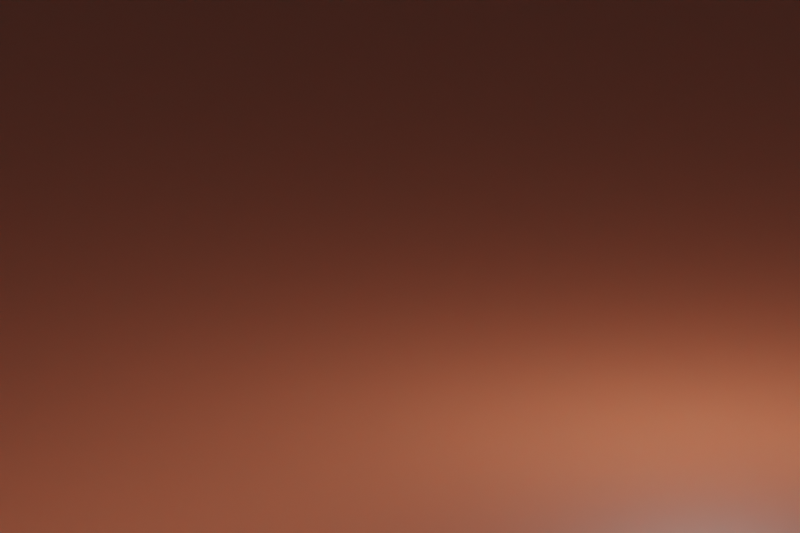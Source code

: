 # Source: turntable.blend  (saved by Blender 5.0.119; exported with 4.5.12 LTS)
import bpy
from mathutils import Matrix  # noqa: F401  (used for matrix-valued properties, if any)

bpy.ops.wm.read_factory_settings(use_empty=True)
scene = bpy.context.scene
scene.name = 'Scene'

# ---- collections
col_collection = bpy.data.collections.new('Collection'); scene.collection.children.link(col_collection)

# ---- materials (node trees are filled in below, after node groups)
mat_material_002 = bpy.data.materials.new('Material.002')
mat_material_002.use_backface_culling_lightprobe_volume = False

# ---- material node trees
mat_material_002.use_nodes = True; mat_material_002.node_tree.nodes.clear()
_N = mat_material_002.node_tree.nodes; _L = mat_material_002.node_tree.links
n0 = _N.new('ShaderNodeOutputMaterial'); n0.name = 'Material Output'; n0.location = (300, 300)
n1 = _N.new('ShaderNodeNewGeometry'); n1.name = 'Geometry'; n1.location = (-510, 206)
n2 = _N.new('ShaderNodeBsdfPrincipled'); n2.name = 'Principled BSDF'; n2.location = (10, 300)
n2.distribution = 'GGX'
n2.subsurface_method = 'BURLEY'
n2.inputs[3].default_value = 1.45
n2.inputs[8].default_value = 1.0
n2.inputs[10].default_value = 1.0
n2.inputs[20].default_value = 0.0
n2.inputs[27].default_value = (0.0, 0.0, 0.0, 1.0)
n2.inputs[28].default_value = 1.0
n3 = _N.new('ShaderNodeValToRGB'); n3.name = 'ColorRamp.001'; n3.location = (-298, 43)
while len(n3.color_ramp.elements) > 1: n3.color_ramp.elements.remove(n3.color_ramp.elements[-1])
n3.color_ramp.elements[0].position = 0.4591; n3.color_ramp.elements[0].color = (0.04534, 0.01128, 0.0, 1.0)
_e = n3.color_ramp.elements.new(0.5182); _e.color = (0.6038, 0.1114, 0.0, 1.0)
n4 = _N.new('ShaderNodeValToRGB'); n4.name = 'ColorRamp'; n4.location = (-337, 285)
while len(n4.color_ramp.elements) > 1: n4.color_ramp.elements.remove(n4.color_ramp.elements[-1])
n4.color_ramp.elements[0].position = 0.4727; n4.color_ramp.elements[0].color = (0.2289, 0.046, 0.0, 1.0)
_e = n4.color_ramp.elements.new(0.4955); _e.color = (0.552, 0.1022, 0.04817, 1.0)
_e = n4.color_ramp.elements.new(0.5227); _e.color = (0.4905, 0.2583, 0.1245, 1.0)
n5 = _N.new('ShaderNodeMix'); n5.name = 'Mix'; n5.location = (-160, 180)
n5.data_type = 'RGBA'
n5.inputs[0].default_value = 1.0
n5.inputs[6].default_value = (0.9473, 0.1683, 0.0, 1.0)
_L.new(n2.outputs[0], n0.inputs[0])
_L.new(n1.outputs[7], n4.inputs[0])
_L.new(n4.outputs[0], n5.inputs[7])
_L.new(n5.outputs[2], n2.inputs[0])
n0.is_active_output = True

# ---- world
world_world = bpy.data.worlds.new('World'); scene.world = world_world
world_world.use_nodes = True; world_world.node_tree.nodes.clear()
_N = world_world.node_tree.nodes; _L = world_world.node_tree.links
n0 = _N.new('ShaderNodeOutputWorld'); n0.name = 'World Output'; n0.location = (300, 300)
n1 = _N.new('ShaderNodeBackground'); n1.name = 'Background'; n1.location = (10, 300)
n1.inputs[0].default_value = (0.05448, 0.05448, 0.05448, 0.0)
_L.new(n1.outputs[0], n0.inputs[0])
n0.is_active_output = True
world_world.color = (0.05088, 0.05088, 0.05088)
world_world.use_sun_shadow = False
world_world.sun_shadow_jitter_overblur = 0.0

# ---- cameras
cam_camera = bpy.data.cameras.new('Camera')
cam_camera.type = 'ORTHO'
cam_camera.clip_end = 1e+04
cam_camera.lens = 30.0
cam_camera.sensor_height = 47.0
cam_camera.ortho_scale = 73.83

# ---- lights
light_area_001 = bpy.data.lights.new('Area.001', 'AREA')
light_area_001.transmission_factor = 0.0
light_area_001.energy = 1.571e+04
light_area_001.shadow_soft_size = 1.0
light_area_001.shadow_maximum_resolution = 0.006
light_area_001.use_absolute_resolution = True
light_area_001.size = 1.0
light_area_001.size_y = 1.0
light_point = bpy.data.lights.new('Point', 'POINT')
light_point.transmission_factor = 0.0
light_point.energy = 5e+04
light_point.shadow_soft_size = 3.349
light_point.shadow_maximum_resolution = 0.006
light_point.use_absolute_resolution = True
light_point.cycles.use_multiple_importance_sampling = False

# ---- meshes
me_plane = bpy.data.meshes.new('Plane')
me_plane.from_pydata([(-1.0, -1.0, 0.0), (1.0, -1.0, 0.0), (-1.0, 1.0, 0.0), (1.0, 1.0, 0.0)], [], [(0, 1, 3, 2)])
_uv = me_plane.uv_layers.new(name='UVMap')
_uv.uv.foreach_set('vector', [0.0, 0.0, 1.0, 0.0, 1.0, 1.0, 0.0, 1.0])
me_plane.materials.append(mat_material_002)
me_plane.use_remesh_fix_poles = True
me_plane.use_remesh_preserve_attributes = False
me_plane.use_mirror_vertex_groups = False
me_plane.update()

# ---- objects
ob_camera = bpy.data.objects.new('Camera', cam_camera)
ob_area = bpy.data.objects.new('Area', light_area_001)
ob_point = bpy.data.objects.new('Point', light_point)
ob_plane = bpy.data.objects.new('Plane', me_plane)

# ---- transforms, parenting, visibility, modifiers, constraints
ob_camera.location = (-15.14, -26.22, 24.85)
ob_camera.rotation_euler = (1.309, -9e-08, -0.5236)
ob_camera.scale = (1.0, 1.0, 1.0)
ob_camera.lock_rotations_4d = False
ob_camera.empty_display_type = 'ARROWS'
ob_camera.color = (0.0, 0.0, 0.0, 0.0)
ob_camera.display_type = 'WIRE'
ob_camera.lineart.crease_threshold = 0.0
ob_area.location = (-45.22, -33.22, 57.22)
ob_area.rotation_euler = (0.6543, -0.4984, -0.3578)
ob_area.scale = (45.9, 45.9, 45.9)
ob_area.lineart.crease_threshold = 0.0
ob_point.location = (25.84, -13.1, 37.8)
ob_point.rotation_euler = (0.205, 3.848, 5.739)
ob_point.scale = (-46.51, -46.51, -46.51)
ob_point.lineart.crease_threshold = 0.0
ob_plane.location = (0.0, 0.0, 0.0)
ob_plane.scale = (-252.8, -252.8, -252.8)
ob_plane.lineart.crease_threshold = 0.0

# ---- collection membership
col_collection.objects.link(ob_camera)
col_collection.objects.link(ob_area)
col_collection.objects.link(ob_point)
col_collection.objects.link(ob_plane)

# ---- scene / render settings (as saved in the file)
scene.camera = ob_camera
scene.frame_start = 1; scene.frame_end = 15; scene.frame_set(15)
scene.render.engine = 'CYCLES'
scene.render.resolution_y = 1280
scene.render.resolution_percentage = 50
scene.render.use_border = True
scene.render.bake_bias = 0.0
scene.render.bake_samples = 0
scene.cycles.use_denoising = False
scene.cycles.samples = 256
scene.cycles.sampling_pattern = 'TABULATED_SOBOL'
scene.cycles.adaptive_threshold = 0.005
scene.cycles.adaptive_min_samples = 1
scene.cycles.use_light_tree = False
scene.view_settings.view_transform = 'Filmic'
scene.unit_settings.scale_length = 0.001
bpy.context.view_layer.update()
